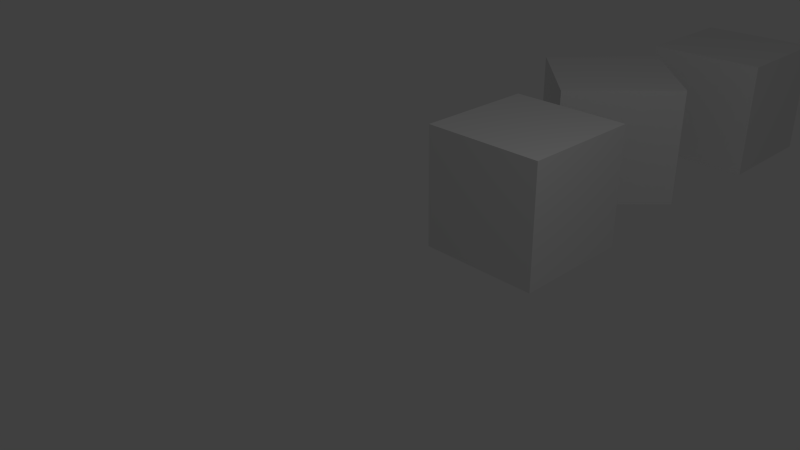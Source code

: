 # Source: test_s2a.blend  (saved by Blender 2.76.0; exported with 4.5.12 LTS)
import bpy
from mathutils import Matrix  # noqa: F401  (used for matrix-valued properties, if any)

bpy.ops.wm.read_factory_settings(use_empty=True)
scene = bpy.context.scene
scene.name = 'test_closestHitObjectToObject'

# ---- collections
col_collection_1 = bpy.data.collections.new('Collection 1'); scene.collection.children.link(col_collection_1)

# ---- materials (node trees are filled in below, after node groups)
mat_material = bpy.data.materials.new('Material')
mat_material.alpha_threshold = 0.0
mat_material.use_transparent_shadow = False
mat_material.roughness = 0.5
mat_material.line_color = (0.0, 0.0, 0.0, 1.0)

# ---- material node trees

# ---- world
world_world = bpy.data.worlds.new('World'); scene.world = world_world
world_world.color = (0.05088, 0.05088, 0.05088)
world_world.use_sun_shadow = False
world_world.sun_shadow_jitter_overblur = 0.0
world_world.cycles.sampling_method = 'MANUAL'
world_world.cycles.sample_map_resolution = 256

# ---- cameras
cam_camera = bpy.data.cameras.new('Camera')
cam_camera.clip_end = 100.0
cam_camera.lens = 35.0
cam_camera.sensor_width = 32.0
cam_camera.sensor_height = 18.0
cam_camera.ortho_scale = 7.314
cam_camera.dof.focus_distance = 0.0
cam_camera.dof.aperture_fstop = 128.0

# ---- lights
light_lamp = bpy.data.lights.new('Lamp', 'POINT')
light_lamp.transmission_factor = 0.0
light_lamp.cutoff_distance = 30.0
light_lamp.energy = 100.0
light_lamp.shadow_buffer_clip_start = 1.001
light_lamp.shadow_soft_size = 0.1
light_lamp.shadow_maximum_resolution = 0.006
light_lamp.use_absolute_resolution = True
light_lamp.cycles.use_multiple_importance_sampling = False

# ---- meshes
me_cube_002 = bpy.data.meshes.new('Cube.002')
me_cube_002.from_pydata([(1.0, 1.0, -1.0), (1.0, -1.0, -1.0), (-1.0, -1.0, -1.0), (-1.0, 1.0, -1.0), (1.0, 1.0, 1.0), (1.0, -1.0, 1.0), (-1.0, -1.0, 1.0), (-1.0, 1.0, 1.0)], [], [(0, 1, 2, 3), (4, 7, 6, 5), (0, 4, 5, 1), (1, 5, 6, 2), (2, 6, 7, 3), (4, 0, 3, 7)])
me_cube_002.materials.append(mat_material)
me_cube_002.use_remesh_preserve_volume = False
me_cube_002.use_remesh_preserve_attributes = False
me_cube_002.use_mirror_vertex_groups = False
me_cube_002.update()
me_cube_001 = bpy.data.meshes.new('Cube.001')
me_cube_001.from_pydata([(1.0, 1.0, -1.0), (1.0, -1.0, -1.0), (-1.0, -1.0, -1.0), (-1.0, 1.0, -1.0), (1.0, 1.0, 1.0), (1.0, -1.0, 1.0), (-1.0, -1.0, 1.0), (-1.0, 1.0, 1.0)], [], [(0, 1, 2, 3), (4, 7, 6, 5), (0, 4, 5, 1), (1, 5, 6, 2), (2, 6, 7, 3), (4, 0, 3, 7)])
me_cube_001.materials.append(mat_material)
me_cube_001.use_remesh_preserve_volume = False
me_cube_001.use_remesh_preserve_attributes = False
me_cube_001.use_mirror_vertex_groups = False
me_cube_001.update()
me_cube = bpy.data.meshes.new('Cube')
me_cube.from_pydata([(1.0, 1.0, -1.0), (1.0, -1.0, -1.0), (-1.0, -1.0, -1.0), (-1.0, 1.0, -1.0), (1.0, 1.0, 1.0), (1.0, -1.0, 1.0), (-1.0, -1.0, 1.0), (-1.0, 1.0, 1.0)], [], [(0, 1, 2, 3), (4, 7, 6, 5), (0, 4, 5, 1), (1, 5, 6, 2), (2, 6, 7, 3), (4, 0, 3, 7)])
me_cube.materials.append(mat_material)
me_cube.use_remesh_preserve_volume = False
me_cube.use_remesh_preserve_attributes = False
me_cube.use_mirror_vertex_groups = False
me_cube.update()

# ---- objects
ob_hitnormaltoalign_tester = bpy.data.objects.new('hitNormalToAlign.tester', None)
ob_undetectedobject = bpy.data.objects.new('UndetectedObject', me_cube_002)
ob_fartherobject = bpy.data.objects.new('FartherObject', me_cube_001)
ob_closesthitobject_tester = bpy.data.objects.new('closestHitObject.tester', None)
ob_closestobject = bpy.data.objects.new('ClosestObject', me_cube)
ob_lamp = bpy.data.objects.new('Lamp', light_lamp)
ob_camera = bpy.data.objects.new('Camera', cam_camera)

# ---- transforms, parenting, visibility, modifiers, constraints
ob_hitnormaltoalign_tester.location = (0.0, -1.0, 0.0)
ob_hitnormaltoalign_tester.empty_display_type = 'ARROWS'
ob_hitnormaltoalign_tester.empty_image_offset = (0.0, 0.0)
ob_hitnormaltoalign_tester.show_name = True
ob_hitnormaltoalign_tester.lineart.crease_threshold = 0.0
ob_undetectedobject.location = (0.0, 3.0, 0.0)
ob_undetectedobject.lock_rotations_4d = False
ob_undetectedobject.empty_display_type = 'ARROWS'
ob_undetectedobject.show_name = True
ob_undetectedobject.lineart.crease_threshold = 0.0
ob_fartherobject.location = (0.0, 9.0, 0.0)
ob_fartherobject.lock_rotations_4d = False
ob_fartherobject.empty_display_type = 'ARROWS'
ob_fartherobject.show_name = True
ob_fartherobject.lineart.crease_threshold = 0.0
ob_closesthitobject_tester.location = (0.0, 0.0, 0.0)
ob_closesthitobject_tester.empty_image_offset = (0.0, 0.0)
ob_closesthitobject_tester.show_name = True
ob_closesthitobject_tester.lineart.crease_threshold = 0.0
ob_closestobject.location = (-0.6, 6.0, 0.0)
ob_closestobject.rotation_euler = (0.0, -0.0, -0.7854)
ob_closestobject.lock_rotations_4d = False
ob_closestobject.empty_display_type = 'ARROWS'
ob_closestobject.show_name = True
ob_closestobject.lineart.crease_threshold = 0.0
ob_lamp.location = (4.076, 1.005, 5.904)
ob_lamp.rotation_euler = (0.6503, 0.05522, 1.866)
ob_lamp.lock_rotations_4d = False
ob_lamp.empty_display_type = 'ARROWS'
ob_lamp.color = (0.0, 0.0, 0.0, 0.0)
ob_lamp.lineart.crease_threshold = 0.0
ob_camera.location = (7.481, -6.508, 5.344)
ob_camera.rotation_euler = (1.109, 0.01082, 0.8149)
ob_camera.lock_rotations_4d = False
ob_camera.empty_display_type = 'ARROWS'
ob_camera.color = (0.0, 0.0, 0.0, 0.0)
ob_camera.display_type = 'WIRE'
ob_camera.lineart.crease_threshold = 0.0

# ---- collection membership
col_collection_1.objects.link(ob_hitnormaltoalign_tester)
col_collection_1.objects.link(ob_undetectedobject)
col_collection_1.objects.link(ob_fartherobject)
col_collection_1.objects.link(ob_closesthitobject_tester)
col_collection_1.objects.link(ob_closestobject)
col_collection_1.objects.link(ob_lamp)
col_collection_1.objects.link(ob_camera)

# ---- scene / render settings (as saved in the file)
scene.camera = ob_camera
scene.frame_start = 1; scene.frame_end = 250; scene.frame_set(1)
scene.render.engine = 'BLENDER_EEVEE_NEXT'
scene.render.resolution_percentage = 50
scene.render.dither_intensity = 0.0
scene.cycles.use_denoising = False
scene.cycles.samples = 10
scene.cycles.sampling_pattern = 'TABULATED_SOBOL'
scene.cycles.light_sampling_threshold = 0.0
scene.cycles.use_adaptive_sampling = False
scene.cycles.use_light_tree = False
scene.cycles.blur_glossy = 0.0
scene.cycles.pixel_filter_type = 'GAUSSIAN'
scene.cycles.sample_clamp_indirect = 0.0
scene.view_settings.view_transform = 'Standard'
bpy.context.view_layer.update()
